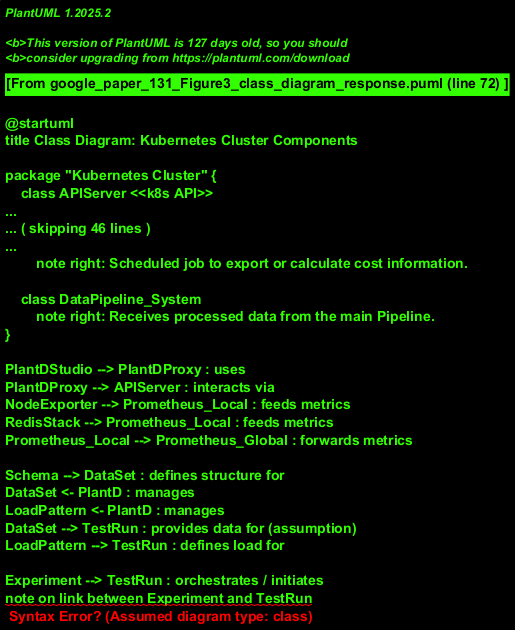

The diagram above was rendered by PlantUML. Its source (embedded in the PNG):
@startuml
title Class Diagram: Kubernetes Cluster Components

package "Kubernetes Cluster" {
    class APIServer <<k8s API>>
    class CustomResourceDefinition <<k8s CRD>>
    class ServiceAccount <<k8s ServiceAccount>>

    package "PlantDCore" {
        class PlantDStudio <<Deployment>>
        class PlantDProxy <<Deployment>>
        class NodeExporter <<Pod>>
        class Prometheus_Local <<Deployment>>
        note right: Collects metrics within PlantDCore
        class RedisStack <<Deployment>>
    }

    class Schema
    class DataSet {
        +pods: Pod[*]
        +pvc: PersistentVolumeClaim
    }
    note right of DataSet: Contains Pods and PVC for data storage

    class LoadPattern
    class PlantD <<ControllerManager>>
        note left: Manages PlantD specific resources like DataSet, LoadPattern via APIServer

    class Experiment <<Pod>>
        note right: Represents an experiment instance, likely run as a Pod.\nInteracts with CRDs.

    class TestRun
        note right: Represents a specific test execution instance,\nlikely a CRD.

    class K6 <<ControllerManager>>
        note right: Manages K6 test executions based on TestRun CRDs.\nUses ServiceAccounts and other CRDs.

    class Pipeline {
        +service: Service
        +endpoints: Endpoints
        +exporters: Pod[*]
    }
    note left of Pipeline: Data processing pipeline with Service, Endpoints and Exporter Pods.

    class ServiceMonitor
        note right: Monitors services like Pipeline via their Endpoints.

    class Prometheus_Global <<ControllerManager>>
        note left: Aggregates metrics from various sources including local Prometheus and ServiceMonitors.

    class CostExporter <<CronJob>>
        note right: Scheduled job to export or calculate cost information.

    class DataPipeline_System
        note right: Receives processed data from the main Pipeline.
}

' Relationships
PlantDStudio --> PlantDProxy : uses
PlantDProxy --> APIServer : interacts via
NodeExporter --> Prometheus_Local : feeds metrics
RedisStack --> Prometheus_Local : feeds metrics
Prometheus_Local --> Prometheus_Global : forwards metrics

Schema --> DataSet : defines structure for
DataSet <- PlantD : manages
LoadPattern <- PlantD : manages
DataSet --> TestRun : provides data for (assumption)
LoadPattern --> TestRun : defines load for

Experiment --> TestRun : orchestrates / initiates
note on link between Experiment and TestRun
  Multiplicity: One Experiment can lead to one or more TestRuns.
  Assuming 1-to-1 for simplicity in this context.
end note

TestRun <.. K6 : managed by
note on link between TestRun and K6
  TestRun is likely a CRD observed by K6 Controller.
end note

K6 --> APIServer : watches CRDs, manages pods
K6 ..> CustomResourceDefinition : utilizes
K6 ..> ServiceAccount : utilizes

K6 --> Pipeline : sends test results
K6 --> CostExporter : sends test data for cost analysis

Pipeline --> DataPipeline_System : forwards processed data
Pipeline <-- ServiceMonitor : monitors
ServiceMonitor --> Prometheus_Global : feeds metrics

' General K8s interactions not explicitly drawn for all CRD/SA users to reduce clutter
' For example, Experiment (if a CR) interacts with APIServer.
' K6 (as a controller) interacts with APIServer to manage its Pods/Jobs.
' CostExporter (as a CronJob) is managed via APIServer.
' PlantD (as a controller) interacts with APIServer.
@enduml